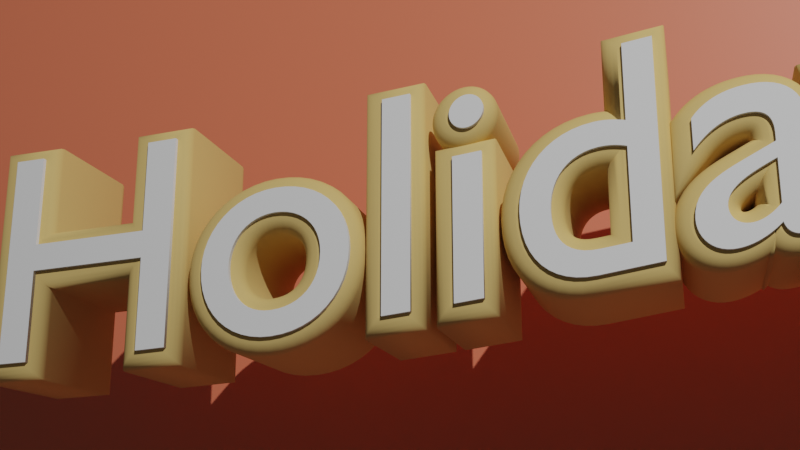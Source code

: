 # Source: Recipe04.blend  (saved by Blender 3.3.6; exported with 4.5.12 LTS)
import bpy
from mathutils import Matrix  # noqa: F401  (used for matrix-valued properties, if any)

bpy.ops.wm.read_factory_settings(use_empty=True)
scene = bpy.context.scene
scene.name = 'Scene'

# ---- collections
col_collection = bpy.data.collections.new('Collection'); scene.collection.children.link(col_collection)

# ---- materials (node trees are filled in below, after node groups)
mat_outline = bpy.data.materials.new('outline')
mat_outline.use_transparent_shadow = False
mat_material_001 = bpy.data.materials.new('Material.001')
mat_material_001.use_transparent_shadow = False

# ---- material node trees
mat_outline.use_nodes = True; mat_outline.node_tree.nodes.clear()
_N = mat_outline.node_tree.nodes; _L = mat_outline.node_tree.links
n0 = _N.new('ShaderNodeBsdfPrincipled'); n0.name = 'Principled BSDF'; n0.location = (10, 300)
n0.distribution = 'GGX'
n0.subsurface_method = 'RANDOM_WALK_SKIN'
n0.inputs[0].default_value = (0.7124, 0.4849, 0.165, 1.0)
n0.inputs[2].default_value = 0.7752
n0.inputs[3].default_value = 1.45
n0.inputs[11].default_value = 1.502
n0.inputs[27].default_value = (0.0, 0.0, 0.0, 1.0)
n0.inputs[28].default_value = 1.0
n1 = _N.new('ShaderNodeOutputMaterial'); n1.name = 'Material Output'; n1.location = (300, 300)
_L.new(n0.outputs[0], n1.inputs[0])
n1.is_active_output = True
mat_material_001.use_nodes = True; mat_material_001.node_tree.nodes.clear()
_N = mat_material_001.node_tree.nodes; _L = mat_material_001.node_tree.links
n0 = _N.new('ShaderNodeBsdfPrincipled'); n0.name = 'Principled BSDF'; n0.location = (10, 300)
n0.distribution = 'GGX'
n0.subsurface_method = 'RANDOM_WALK_SKIN'
n0.inputs[0].default_value = (0.8, 0.1868, 0.0965, 1.0)
n0.inputs[3].default_value = 1.45
n0.inputs[27].default_value = (0.0, 0.0, 0.0, 1.0)
n0.inputs[28].default_value = 1.0
n1 = _N.new('ShaderNodeOutputMaterial'); n1.name = 'Material Output'; n1.location = (300, 300)
_L.new(n0.outputs[0], n1.inputs[0])
n1.is_active_output = True

# ---- world
world_world = bpy.data.worlds.new('World'); scene.world = world_world
world_world.use_nodes = True; world_world.node_tree.nodes.clear()
_N = world_world.node_tree.nodes; _L = world_world.node_tree.links
n0 = _N.new('ShaderNodeOutputWorld'); n0.name = 'World Output'; n0.location = (300, 300)
n1 = _N.new('ShaderNodeBackground'); n1.name = 'Background'; n1.location = (10, 300)
n1.inputs[0].default_value = (0.05088, 0.05088, 0.05088, 1.0)
_L.new(n1.outputs[0], n0.inputs[0])
n0.is_active_output = True
world_world.color = (0.05088, 0.05088, 0.05088)
world_world.use_sun_shadow = False
world_world.sun_shadow_jitter_overblur = 0.0

# ---- cameras
cam_camera = bpy.data.cameras.new('Camera')
cam_camera.clip_end = 100.0
cam_camera.ortho_scale = 7.314

# ---- lights
light_light = bpy.data.lights.new('Light', 'AREA')
light_light.transmission_factor = 0.0
light_light.energy = 785.4
light_light.shadow_soft_size = 0.1
light_light.shadow_maximum_resolution = 0.006
light_light.use_absolute_resolution = True
light_light.shape = 'RECTANGLE'
light_light.size = 0.1
light_light.size_y = 0.1

# ---- meshes
me_plane = bpy.data.meshes.new('Plane')
me_plane.from_pydata([(-1.0, -1.0, 0.0), (1.0, -1.0, 0.0), (-1.0, 1.0, 0.0), (1.0, 1.0, 0.0)], [], [(0, 1, 3, 2)])
_uv = me_plane.uv_layers.new(name='UVMap')
_uv.uv.foreach_set('vector', [0.0, 0.0, 1.0, 0.0, 1.0, 1.0, 0.0, 1.0])
me_plane.materials.append(mat_material_001)
me_plane.update()

# ---- curves / text
txt_text = bpy.data.curves.new('Text', 'FONT')
txt_text.dimensions = '2D'
txt_text.body = 'Holiday'
txt_text.extrude = 0.2
txt_text.offset_x = -1.585
txt_text.offset_y = -0.6747
txt_text_001 = bpy.data.curves.new('Text.001', 'FONT')
txt_text_001.dimensions = '2D'
txt_text_001.body = 'Holiday'
txt_text_001.materials.append(mat_outline)
txt_text_001.extrude = 0.2
txt_text_001.bevel_depth = 0.05
txt_text_001.offset_x = -1.599
txt_text_001.offset_y = -0.6758
lat_lattice = bpy.data.lattices.new('Lattice')
lat_lattice.points.foreach_set('co_deform', [-0.5, -0.5, -0.5, 0.5, -0.5, 0.2683, -0.5, 0.5, -0.5, 0.5, 0.5, 0.2683, -0.5, -0.5, 0.5, 0.5, -0.5, 1.268, -0.5, 0.5, 0.5, 0.5, 0.5, 1.268])

# ---- objects
ob_light = bpy.data.objects.new('Light', light_light)
ob_camera = bpy.data.objects.new('Camera', cam_camera)
ob_text = bpy.data.objects.new('Text', txt_text)
ob_text_001 = bpy.data.objects.new('Text.001', txt_text_001)
ob_lattice = bpy.data.objects.new('Lattice', lat_lattice)
ob_plane = bpy.data.objects.new('Plane', me_plane)

# ---- transforms, parenting, visibility, modifiers, constraints
ob_light.location = (4.076, -7.833, 5.904)
ob_light.rotation_euler = (-0.4207, -0.7246, 2.487)
ob_light.lock_rotations_4d = False
ob_light.empty_display_type = 'ARROWS'
ob_light.color = (0.0, 0.0, 0.0, 0.0)
ob_light.lineart.crease_threshold = 0.0
ob_camera.location = (0.6452, -3.281, -0.4131)
ob_camera.rotation_euler = (1.847, -2.1e-07, 0.262)
ob_camera.scale = (1.0, 1.0, 1.0)
ob_camera.lock_rotations_4d = False
ob_camera.empty_display_type = 'ARROWS'
ob_camera.color = (0.0, 0.0, 0.0, 0.0)
ob_camera.display_type = 'WIRE'
ob_camera.lineart.crease_threshold = 0.0
ob_text.location = (0.0, 0.0, 0.7763)
ob_text.rotation_euler = (1.571, -0.0, 0.0)
_m = ob_text.modifiers.new('Lattice', 'LATTICE')
_m.object = ob_lattice
ob_text_001.location = (0.0, 0.06276, 0.7763)
ob_text_001.rotation_euler = (1.571, -0.0, 0.0)
_m = ob_text_001.modifiers.new('Lattice', 'LATTICE')
_m.object = ob_lattice
ob_lattice.location = (1.572, 0.05013, 0.2324)
ob_lattice.scale = (3.298, 0.5916, 1.054)
ob_plane.location = (0.0, 0.8446, 0.0)
ob_plane.rotation_euler = (1.571, -0.0, 0.0)
ob_plane.scale = (7.052, 7.052, 7.052)

# ---- collection membership
col_collection.objects.link(ob_light)
col_collection.objects.link(ob_camera)
col_collection.objects.link(ob_text)
col_collection.objects.link(ob_text_001)
col_collection.objects.link(ob_lattice)
col_collection.objects.link(ob_plane)

# ---- scene / render settings (as saved in the file)
scene.camera = ob_camera
scene.frame_start = 1; scene.frame_end = 250; scene.frame_set(1)
scene.render.engine = 'BLENDER_EEVEE_NEXT'
scene.cycles.sampling_pattern = 'TABULATED_SOBOL'
scene.cycles.use_light_tree = False
scene.view_settings.view_transform = 'Filmic'
bpy.context.view_layer.update()
